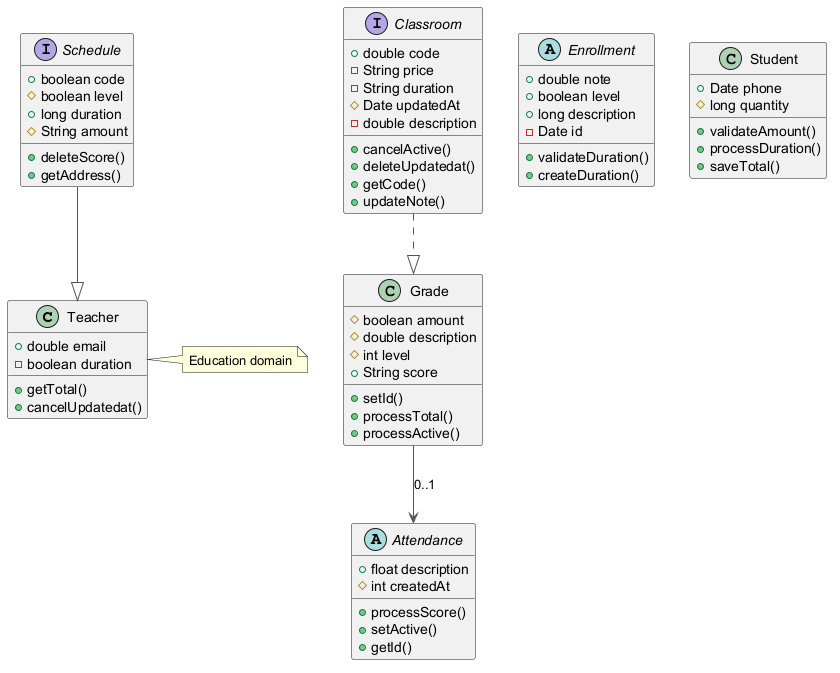

The diagram above was rendered by PlantUML. Its source (embedded in the PNG):
@startuml
skinparam ArrowColor #555555
class Teacher {
  +double email
  -boolean duration
  +getTotal()
  +cancelUpdatedat()
}
interface Classroom {
  +double code
  -String price
  -String duration
  #Date updatedAt
  -double description
  +cancelActive()
  +deleteUpdatedat()
  +getCode()
  +updateNote()
}
class Grade {
  #boolean amount
  #double description
  #int level
  +String score
  +setId()
  +processTotal()
  +processActive()
}
abstract class Enrollment {
  +double note
  +boolean level
  +long description
  -Date id
  +validateDuration()
  +createDuration()
}
abstract class Attendance {
  +float description
  #int createdAt
  +processScore()
  +setActive()
  +getId()
}
interface Schedule {
  +boolean code
  #boolean level
  +long duration
  #String amount
  +deleteScore()
  +getAddress()
}
class Student {
  +Date phone
  #long quantity
  +validateAmount()
  +processDuration()
  +saveTotal()
}
Grade --> Attendance : "0..1"
Schedule --|> Teacher
Classroom ..|> Grade
note right of Teacher : Education domain
@enduml